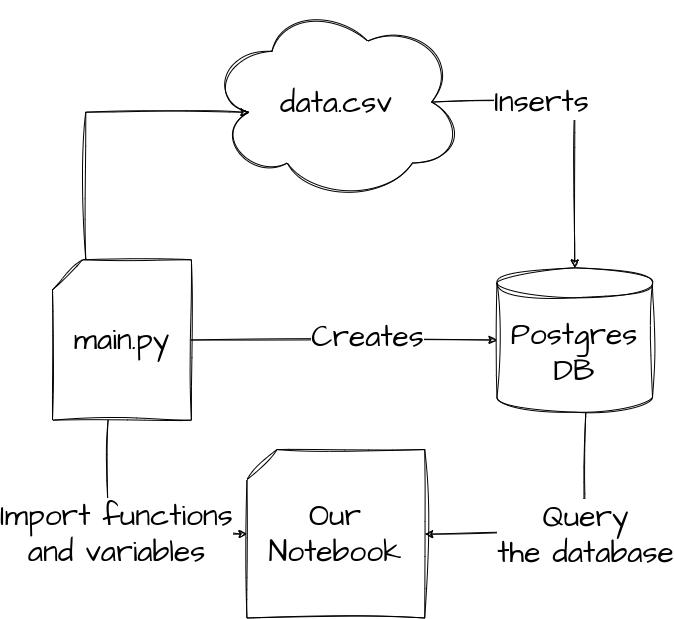

The diagram above was exported from draw.io. Its source (the exported page's mxGraphModel, read from the mxfile embedded in the PNG):
<mxGraphModel dx="1434" dy="707" grid="1" gridSize="10" guides="1" tooltips="1" connect="1" arrows="1" fold="1" page="1" pageScale="1" pageWidth="850" pageHeight="1100" math="0" shadow="0">
  <root>
    <mxCell id="0" />
    <mxCell id="1" parent="0" />
    <mxCell id="1B1unynRt9wW_vZ5ItAy-26" value="" style="group" vertex="1" connectable="0" parent="1">
      <mxGeometry x="125" y="40" width="600" height="617.5" as="geometry" />
    </mxCell>
    <mxCell id="1B1unynRt9wW_vZ5ItAy-2" value="&lt;font style=&quot;font-size: 30px;&quot;&gt;main.py&lt;/font&gt;" style="shape=card;whiteSpace=wrap;html=1;sketch=1;hachureGap=4;jiggle=2;curveFitting=1;fontFamily=Architects Daughter;fontSource=https%3A%2F%2Ffonts.googleapis.com%2Fcss%3Ffamily%3DArchitects%2BDaughter;fontSize=20;" vertex="1" parent="1B1unynRt9wW_vZ5ItAy-26">
      <mxGeometry y="259.2965367965368" width="138.88888888888889" height="160.3896103896104" as="geometry" />
    </mxCell>
    <mxCell id="1B1unynRt9wW_vZ5ItAy-3" value="Postgres&lt;br&gt;DB" style="shape=cylinder3;whiteSpace=wrap;html=1;boundedLbl=1;backgroundOutline=1;size=15;sketch=1;hachureGap=4;jiggle=2;curveFitting=1;fontFamily=Architects Daughter;fontSource=https%3A%2F%2Ffonts.googleapis.com%2Fcss%3Ffamily%3DArchitects%2BDaughter;fontSize=30;" vertex="1" parent="1B1unynRt9wW_vZ5ItAy-26">
      <mxGeometry x="444.44444444444446" y="267.31601731601734" width="155.55555555555557" height="144.35064935064938" as="geometry" />
    </mxCell>
    <mxCell id="1B1unynRt9wW_vZ5ItAy-4" style="edgeStyle=orthogonalEdgeStyle;rounded=0;sketch=1;hachureGap=4;jiggle=2;curveFitting=1;orthogonalLoop=1;jettySize=auto;html=1;fontFamily=Architects Daughter;fontSource=https%3A%2F%2Ffonts.googleapis.com%2Fcss%3Ffamily%3DArchitects%2BDaughter;fontSize=30;" edge="1" parent="1B1unynRt9wW_vZ5ItAy-26" source="1B1unynRt9wW_vZ5ItAy-2" target="1B1unynRt9wW_vZ5ItAy-3">
      <mxGeometry relative="1" as="geometry" />
    </mxCell>
    <mxCell id="1B1unynRt9wW_vZ5ItAy-15" value="Creates" style="edgeLabel;html=1;align=center;verticalAlign=middle;resizable=0;points=[];fontSize=30;fontFamily=Architects Daughter;" vertex="1" connectable="0" parent="1B1unynRt9wW_vZ5ItAy-4">
      <mxGeometry x="0.1525" y="5" relative="1" as="geometry">
        <mxPoint y="1" as="offset" />
      </mxGeometry>
    </mxCell>
    <mxCell id="1B1unynRt9wW_vZ5ItAy-8" style="edgeStyle=orthogonalEdgeStyle;rounded=0;sketch=1;hachureGap=4;jiggle=2;curveFitting=1;orthogonalLoop=1;jettySize=auto;html=1;fontFamily=Architects Daughter;fontSource=https%3A%2F%2Ffonts.googleapis.com%2Fcss%3Ffamily%3DArchitects%2BDaughter;fontSize=30;exitX=0.875;exitY=0.5;exitDx=0;exitDy=0;exitPerimeter=0;entryX=0.5;entryY=0;entryDx=0;entryDy=0;entryPerimeter=0;" edge="1" parent="1B1unynRt9wW_vZ5ItAy-26" source="1B1unynRt9wW_vZ5ItAy-5" target="1B1unynRt9wW_vZ5ItAy-3">
      <mxGeometry relative="1" as="geometry">
        <mxPoint x="377.77777777777777" y="256.62337662337666" as="targetPoint" />
      </mxGeometry>
    </mxCell>
    <mxCell id="1B1unynRt9wW_vZ5ItAy-16" value="Inserts" style="edgeLabel;html=1;align=center;verticalAlign=middle;resizable=0;points=[];fontSize=30;fontFamily=Architects Daughter;" vertex="1" connectable="0" parent="1B1unynRt9wW_vZ5ItAy-8">
      <mxGeometry x="-0.2969" y="1" relative="1" as="geometry">
        <mxPoint as="offset" />
      </mxGeometry>
    </mxCell>
    <mxCell id="1B1unynRt9wW_vZ5ItAy-5" value="data.csv" style="ellipse;shape=cloud;whiteSpace=wrap;html=1;sketch=1;hachureGap=4;jiggle=2;curveFitting=1;fontFamily=Architects Daughter;fontSource=https%3A%2F%2Ffonts.googleapis.com%2Fcss%3Ffamily%3DArchitects%2BDaughter;fontSize=30;" vertex="1" parent="1B1unynRt9wW_vZ5ItAy-26">
      <mxGeometry x="155.55555555555557" width="255.55555555555557" height="203.16017316017317" as="geometry" />
    </mxCell>
    <mxCell id="1B1unynRt9wW_vZ5ItAy-14" style="edgeStyle=orthogonalEdgeStyle;rounded=0;sketch=1;hachureGap=4;jiggle=2;curveFitting=1;orthogonalLoop=1;jettySize=auto;html=1;entryX=0.16;entryY=0.55;entryDx=0;entryDy=0;entryPerimeter=0;fontFamily=Architects Daughter;fontSource=https%3A%2F%2Ffonts.googleapis.com%2Fcss%3Ffamily%3DArchitects%2BDaughter;fontSize=30;" edge="1" parent="1B1unynRt9wW_vZ5ItAy-26" source="1B1unynRt9wW_vZ5ItAy-2" target="1B1unynRt9wW_vZ5ItAy-5">
      <mxGeometry relative="1" as="geometry">
        <Array as="points">
          <mxPoint x="33.333333333333336" y="112.27272727272728" />
        </Array>
      </mxGeometry>
    </mxCell>
    <mxCell id="1B1unynRt9wW_vZ5ItAy-18" value="&lt;span style=&quot;font-size: 30px;&quot;&gt;Our Notebook&lt;/span&gt;" style="shape=card;whiteSpace=wrap;html=1;sketch=1;hachureGap=4;jiggle=2;curveFitting=1;fontFamily=Architects Daughter;fontSource=https%3A%2F%2Ffonts.googleapis.com%2Fcss%3Ffamily%3DArchitects%2BDaughter;fontSize=20;" vertex="1" parent="1B1unynRt9wW_vZ5ItAy-26">
      <mxGeometry x="194.44444444444446" y="449.0909090909091" width="177.77777777777777" height="168.40909090909093" as="geometry" />
    </mxCell>
    <mxCell id="1B1unynRt9wW_vZ5ItAy-21" style="edgeStyle=orthogonalEdgeStyle;rounded=0;sketch=1;hachureGap=4;jiggle=2;curveFitting=1;orthogonalLoop=1;jettySize=auto;html=1;fontFamily=Architects Daughter;fontSource=https%3A%2F%2Ffonts.googleapis.com%2Fcss%3Ffamily%3DArchitects%2BDaughter;fontSize=30;" edge="1" parent="1B1unynRt9wW_vZ5ItAy-26" source="1B1unynRt9wW_vZ5ItAy-2" target="1B1unynRt9wW_vZ5ItAy-18">
      <mxGeometry relative="1" as="geometry">
        <Array as="points">
          <mxPoint x="55.55555555555556" y="533.5627705627707" />
        </Array>
      </mxGeometry>
    </mxCell>
    <mxCell id="1B1unynRt9wW_vZ5ItAy-22" value="Import functions&lt;br&gt;and variables" style="edgeLabel;html=1;align=center;verticalAlign=middle;resizable=0;points=[];fontSize=30;fontFamily=Architects Daughter;" vertex="1" connectable="0" parent="1B1unynRt9wW_vZ5ItAy-21">
      <mxGeometry x="-0.0367" y="1" relative="1" as="geometry">
        <mxPoint as="offset" />
      </mxGeometry>
    </mxCell>
    <mxCell id="1B1unynRt9wW_vZ5ItAy-20" style="edgeStyle=orthogonalEdgeStyle;rounded=0;sketch=1;hachureGap=4;jiggle=2;curveFitting=1;orthogonalLoop=1;jettySize=auto;html=1;fontFamily=Architects Daughter;fontSource=https%3A%2F%2Ffonts.googleapis.com%2Fcss%3Ffamily%3DArchitects%2BDaughter;fontSize=30;" edge="1" parent="1B1unynRt9wW_vZ5ItAy-26" source="1B1unynRt9wW_vZ5ItAy-3" target="1B1unynRt9wW_vZ5ItAy-18">
      <mxGeometry relative="1" as="geometry">
        <Array as="points">
          <mxPoint x="533.3333333333334" y="533.5627705627707" />
        </Array>
      </mxGeometry>
    </mxCell>
    <mxCell id="1B1unynRt9wW_vZ5ItAy-23" value="Query&lt;br&gt;the database" style="edgeLabel;html=1;align=center;verticalAlign=middle;resizable=0;points=[];fontSize=30;fontFamily=Architects Daughter;" vertex="1" connectable="0" parent="1B1unynRt9wW_vZ5ItAy-20">
      <mxGeometry x="-0.1274" relative="1" as="geometry">
        <mxPoint as="offset" />
      </mxGeometry>
    </mxCell>
  </root>
</mxGraphModel>